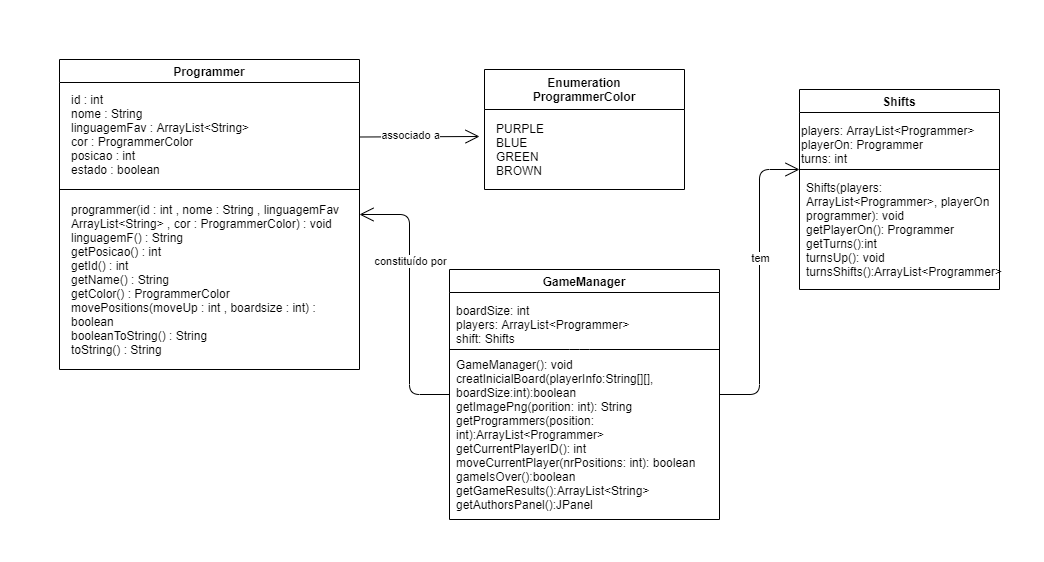

The diagram above was exported from draw.io. Its source (the exported page's mxGraphModel, read from the mxfile embedded in the PNG):
<mxGraphModel dx="1223" dy="593" grid="0" gridSize="10" guides="1" tooltips="1" connect="1" arrows="1" fold="1" page="1" pageScale="1" pageWidth="827" pageHeight="1169" math="0" shadow="0">
  <root>
    <mxCell id="0" />
    <mxCell id="1" parent="0" />
    <mxCell id="WFDCEoj89ivTmXL0zAm_-8" value="Shifts" style="swimlane;" vertex="1" parent="1">
      <mxGeometry x="243" y="112" width="200" height="200" as="geometry" />
    </mxCell>
    <mxCell id="WFDCEoj89ivTmXL0zAm_-9" value="players: ArrayList&amp;lt;Programmer&amp;gt;&lt;br&gt;playerOn: Programmer&lt;br&gt;&lt;div&gt;&lt;span&gt;turns: int&lt;/span&gt;&lt;/div&gt;" style="text;html=1;strokeColor=none;fillColor=none;align=left;verticalAlign=middle;whiteSpace=wrap;rounded=0;" vertex="1" parent="WFDCEoj89ivTmXL0zAm_-8">
      <mxGeometry y="30" width="200" height="50" as="geometry" />
    </mxCell>
    <mxCell id="WFDCEoj89ivTmXL0zAm_-10" value="" style="endArrow=none;html=1;entryX=1;entryY=1;entryDx=0;entryDy=0;exitX=0;exitY=1;exitDx=0;exitDy=0;" edge="1" parent="WFDCEoj89ivTmXL0zAm_-8" source="WFDCEoj89ivTmXL0zAm_-9" target="WFDCEoj89ivTmXL0zAm_-9">
      <mxGeometry width="50" height="50" relative="1" as="geometry">
        <mxPoint x="330" y="40" as="sourcePoint" />
        <mxPoint x="380" y="-10" as="targetPoint" />
      </mxGeometry>
    </mxCell>
    <mxCell id="WFDCEoj89ivTmXL0zAm_-11" value="&lt;div style=&quot;text-align: left&quot;&gt;&lt;span&gt;Shifts(players: ArrayList&amp;lt;Programmer&amp;gt;, playerOn programmer): void&lt;/span&gt;&lt;/div&gt;&lt;div style=&quot;text-align: left&quot;&gt;&lt;span&gt;getPlayerOn(): Programmer&lt;/span&gt;&lt;/div&gt;&lt;div style=&quot;text-align: left&quot;&gt;&lt;span&gt;getTurns():int&amp;nbsp;&lt;/span&gt;&lt;/div&gt;&lt;div style=&quot;text-align: left&quot;&gt;turnsUp(): void&lt;/div&gt;&lt;div style=&quot;text-align: left&quot;&gt;turnsShifts():ArrayList&amp;lt;Programmer&amp;gt;&lt;/div&gt;" style="text;html=1;strokeColor=none;fillColor=none;align=center;verticalAlign=middle;whiteSpace=wrap;rounded=0;" vertex="1" parent="WFDCEoj89ivTmXL0zAm_-8">
      <mxGeometry x="10" y="80" width="190" height="120" as="geometry" />
    </mxCell>
    <mxCell id="WFDCEoj89ivTmXL0zAm_-18" value="" style="group" vertex="1" connectable="0" parent="1">
      <mxGeometry x="-497" y="82" width="300" height="310" as="geometry" />
    </mxCell>
    <mxCell id="WFDCEoj89ivTmXL0zAm_-14" value="Programmer" style="swimlane;" vertex="1" parent="WFDCEoj89ivTmXL0zAm_-18">
      <mxGeometry width="300" height="310" as="geometry" />
    </mxCell>
    <mxCell id="WFDCEoj89ivTmXL0zAm_-15" value="" style="endArrow=none;html=1;" edge="1" parent="WFDCEoj89ivTmXL0zAm_-18">
      <mxGeometry width="50" height="50" relative="1" as="geometry">
        <mxPoint y="130" as="sourcePoint" />
        <mxPoint x="300" y="130" as="targetPoint" />
      </mxGeometry>
    </mxCell>
    <mxCell id="WFDCEoj89ivTmXL0zAm_-16" value="id : int&lt;br&gt;nome : String&lt;br&gt;linguagemFav : ArrayList&amp;lt;String&amp;gt;&lt;br&gt;cor : ProgrammerColor&lt;br&gt;posicao : int&lt;br&gt;estado : boolean&lt;br&gt;" style="text;html=1;strokeColor=none;fillColor=none;align=left;verticalAlign=middle;whiteSpace=wrap;rounded=0;" vertex="1" parent="WFDCEoj89ivTmXL0zAm_-18">
      <mxGeometry x="10" y="30" width="270" height="90" as="geometry" />
    </mxCell>
    <mxCell id="WFDCEoj89ivTmXL0zAm_-17" value="programmer(id : int , nome : String , linguagemFav ArrayList&amp;lt;String&amp;gt; , cor : ProgrammerColor) : void&lt;br&gt;linguagemF() : String&lt;br&gt;getPosicao() : int&lt;br&gt;getId() : int&lt;br&gt;getName() : String&lt;br&gt;getColor() : ProgrammerColor&lt;br&gt;movePositions(moveUp : int , boardsize : int) : boolean&lt;br&gt;booleanToString() : String&lt;br&gt;toString() : String" style="text;html=1;strokeColor=none;fillColor=none;align=left;verticalAlign=middle;whiteSpace=wrap;rounded=0;" vertex="1" parent="WFDCEoj89ivTmXL0zAm_-18">
      <mxGeometry x="10" y="140" width="280" height="160" as="geometry" />
    </mxCell>
    <mxCell id="WFDCEoj89ivTmXL0zAm_-19" value="" style="group" vertex="1" connectable="0" parent="1">
      <mxGeometry x="-107" y="292" width="270" height="250" as="geometry" />
    </mxCell>
    <mxCell id="WFDCEoj89ivTmXL0zAm_-1" value="GameManager" style="swimlane;" vertex="1" parent="WFDCEoj89ivTmXL0zAm_-19">
      <mxGeometry width="270" height="250" as="geometry" />
    </mxCell>
    <mxCell id="WFDCEoj89ivTmXL0zAm_-2" value="boardSize: int&lt;br&gt;&lt;div&gt;&lt;span&gt;players: ArrayList&amp;lt;Programmer&amp;gt;&lt;/span&gt;&lt;/div&gt;&lt;div&gt;&lt;span&gt;shift: Shifts&lt;/span&gt;&lt;/div&gt;" style="text;html=1;align=left;verticalAlign=middle;resizable=0;points=[];autosize=1;strokeColor=none;" vertex="1" parent="WFDCEoj89ivTmXL0zAm_-1">
      <mxGeometry x="5" y="30" width="190" height="50" as="geometry" />
    </mxCell>
    <mxCell id="WFDCEoj89ivTmXL0zAm_-6" value="GameManager(): void&lt;br&gt;creatInicialBoard(playerInfo:String[][], boardSize:int):boolean&lt;br&gt;getImagePng(porition: int): String&lt;br&gt;getProgrammers(position: int):ArrayList&amp;lt;Programmer&amp;gt;&lt;br&gt;getCurrentPlayerID(): int&lt;br&gt;moveCurrentPlayer(nrPositions: int): boolean&lt;br&gt;gameIsOver():boolean&lt;br&gt;getGameResults():ArrayList&amp;lt;String&amp;gt;&lt;br&gt;getAuthorsPanel():JPanel&lt;br&gt;" style="text;html=1;strokeColor=none;fillColor=none;align=left;verticalAlign=middle;whiteSpace=wrap;rounded=0;" vertex="1" parent="WFDCEoj89ivTmXL0zAm_-1">
      <mxGeometry x="5" y="80" width="255" height="170" as="geometry" />
    </mxCell>
    <mxCell id="WFDCEoj89ivTmXL0zAm_-5" value="" style="endArrow=none;html=1;" edge="1" parent="WFDCEoj89ivTmXL0zAm_-19">
      <mxGeometry width="50" height="50" relative="1" as="geometry">
        <mxPoint y="80" as="sourcePoint" />
        <mxPoint x="270" y="80" as="targetPoint" />
        <Array as="points">
          <mxPoint x="130" y="80" />
        </Array>
      </mxGeometry>
    </mxCell>
    <mxCell id="WFDCEoj89ivTmXL0zAm_-20" value="" style="endArrow=open;endFill=1;endSize=12;html=1;exitX=1;exitY=0.5;exitDx=0;exitDy=0;entryX=0;entryY=1;entryDx=0;entryDy=0;" edge="1" parent="1" source="WFDCEoj89ivTmXL0zAm_-1" target="WFDCEoj89ivTmXL0zAm_-9">
      <mxGeometry width="160" relative="1" as="geometry">
        <mxPoint x="93" y="352" as="sourcePoint" />
        <mxPoint x="253" y="352" as="targetPoint" />
        <Array as="points">
          <mxPoint x="203" y="417" />
          <mxPoint x="203" y="192" />
        </Array>
      </mxGeometry>
    </mxCell>
    <mxCell id="WFDCEoj89ivTmXL0zAm_-21" value="tem" style="edgeLabel;html=1;align=center;verticalAlign=middle;resizable=0;points=[];" vertex="1" connectable="0" parent="WFDCEoj89ivTmXL0zAm_-20">
      <mxGeometry x="-0.1416" y="-2" relative="1" as="geometry">
        <mxPoint x="-2" y="-46" as="offset" />
      </mxGeometry>
    </mxCell>
    <mxCell id="WFDCEoj89ivTmXL0zAm_-22" value="" style="endArrow=open;endFill=1;endSize=12;html=1;exitX=0;exitY=0.5;exitDx=0;exitDy=0;entryX=1;entryY=0.5;entryDx=0;entryDy=0;" edge="1" parent="1" source="WFDCEoj89ivTmXL0zAm_-1" target="WFDCEoj89ivTmXL0zAm_-14">
      <mxGeometry width="160" relative="1" as="geometry">
        <mxPoint x="-97" y="352" as="sourcePoint" />
        <mxPoint x="63" y="352" as="targetPoint" />
        <Array as="points">
          <mxPoint x="-147" y="417" />
          <mxPoint x="-147" y="237" />
        </Array>
      </mxGeometry>
    </mxCell>
    <mxCell id="WFDCEoj89ivTmXL0zAm_-23" value="constituído por" style="edgeLabel;html=1;align=center;verticalAlign=middle;resizable=0;points=[];" vertex="1" connectable="0" parent="WFDCEoj89ivTmXL0zAm_-22">
      <mxGeometry x="0.1086" relative="1" as="geometry">
        <mxPoint y="-24" as="offset" />
      </mxGeometry>
    </mxCell>
    <mxCell id="WFDCEoj89ivTmXL0zAm_-24" value="Enumeration&#10;ProgrammerColor" style="swimlane;startSize=40;" vertex="1" parent="1">
      <mxGeometry x="-72" y="92" width="200" height="120" as="geometry">
        <mxRectangle x="370" y="50" width="140" height="40" as="alternateBounds" />
      </mxGeometry>
    </mxCell>
    <mxCell id="WFDCEoj89ivTmXL0zAm_-25" value="PURPLE&lt;br&gt;BLUE&lt;br&gt;GREEN&lt;br&gt;BROWN" style="text;html=1;strokeColor=none;fillColor=none;align=left;verticalAlign=middle;whiteSpace=wrap;rounded=0;" vertex="1" parent="WFDCEoj89ivTmXL0zAm_-24">
      <mxGeometry x="10" y="50" width="180" height="60" as="geometry" />
    </mxCell>
    <mxCell id="WFDCEoj89ivTmXL0zAm_-56" value="" style="endArrow=open;endFill=1;endSize=12;html=1;exitX=1;exitY=0.25;exitDx=0;exitDy=0;" edge="1" parent="1" source="WFDCEoj89ivTmXL0zAm_-14">
      <mxGeometry width="160" relative="1" as="geometry">
        <mxPoint x="-97" y="502" as="sourcePoint" />
        <mxPoint x="-77" y="159" as="targetPoint" />
      </mxGeometry>
    </mxCell>
    <mxCell id="WFDCEoj89ivTmXL0zAm_-57" value="associado a" style="edgeLabel;html=1;align=center;verticalAlign=middle;resizable=0;points=[];" vertex="1" connectable="0" parent="WFDCEoj89ivTmXL0zAm_-56">
      <mxGeometry x="-0.444" y="1" relative="1" as="geometry">
        <mxPoint x="17" y="-1" as="offset" />
      </mxGeometry>
    </mxCell>
  </root>
</mxGraphModel>